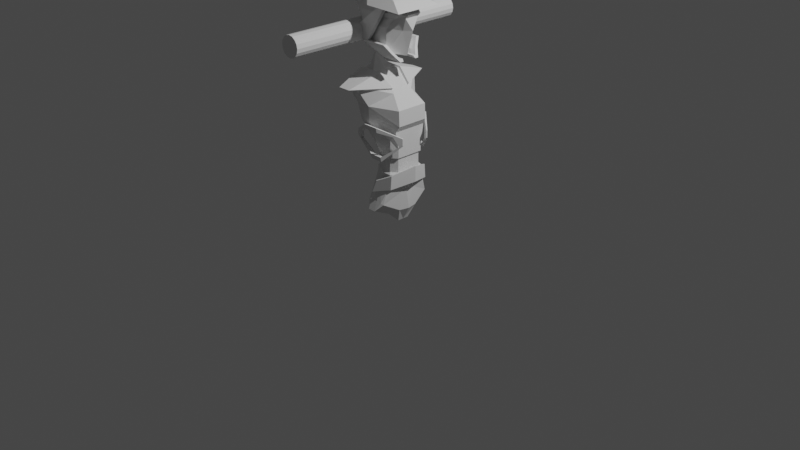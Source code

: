 # Source: character.blend  (saved by Blender 2.80.74; exported with 4.5.12 LTS)
import bpy
from mathutils import Matrix  # noqa: F401  (used for matrix-valued properties, if any)

bpy.ops.wm.read_factory_settings(use_empty=True)
scene = bpy.context.scene
scene.name = 'Scene'

# ---- collections
col_collection = bpy.data.collections.new('Collection'); scene.collection.children.link(col_collection)
col_char = bpy.data.collections.new('Char'); col_collection.children.link(col_char)

# ---- materials (node trees are filled in below, after node groups)
mat_material = bpy.data.materials.new('Material')
mat_material.alpha_threshold = 0.0
mat_material.use_transparent_shadow = False
mat_material.line_color = (0.0, 0.0, 0.0, 1.0)

# ---- material node trees
mat_material.use_nodes = True; mat_material.node_tree.nodes.clear()
_N = mat_material.node_tree.nodes; _L = mat_material.node_tree.links
n0 = _N.new('ShaderNodeOutputMaterial'); n0.name = 'Material Output'; n0.location = (300, 300)
n1 = _N.new('ShaderNodeBsdfPrincipled'); n1.name = 'Principled BSDF'; n1.location = (10, 300)
n1.distribution = 'GGX'
n1.subsurface_method = 'BURLEY'
n1.inputs[2].default_value = 0.4
n1.inputs[3].default_value = 1.45
n1.inputs[27].default_value = (0.0, 0.0, 0.0, 1.0)
n1.inputs[28].default_value = 1.0
_L.new(n1.outputs[0], n0.inputs[0])
n0.is_active_output = True

# ---- world
world_world = bpy.data.worlds.new('World'); scene.world = world_world
world_world.use_nodes = True; world_world.node_tree.nodes.clear()
_N = world_world.node_tree.nodes; _L = world_world.node_tree.links
n0 = _N.new('ShaderNodeOutputWorld'); n0.name = 'World Output'; n0.location = (300, 300)
n1 = _N.new('ShaderNodeBackground'); n1.name = 'Background'; n1.location = (10, 300)
n1.inputs[0].default_value = (0.05088, 0.05088, 0.05088, 1.0)
_L.new(n1.outputs[0], n0.inputs[0])
n0.is_active_output = True
world_world.color = (0.05088, 0.05088, 0.05088)
world_world.use_sun_shadow = False
world_world.sun_shadow_jitter_overblur = 0.0

# ---- cameras
cam_camera = bpy.data.cameras.new('Camera')
cam_camera.clip_end = 100.0
cam_camera.ortho_scale = 7.314

# ---- lights
light_light = bpy.data.lights.new('Light', 'POINT')
light_light.transmission_factor = 0.0
light_light.energy = 1000.0
light_light.shadow_soft_size = 0.1
light_light.shadow_maximum_resolution = 0.006
light_light.use_absolute_resolution = True

# ---- meshes
me_cylinder = bpy.data.meshes.new('Cylinder')
me_cylinder.from_pydata([(0.0, 0.11, -1.0), (0.0, 0.11, 1.0), (0.0421, 0.1016, -1.0), (0.0421, 0.1016, 1.0), (0.07778, 0.07778, -1.0), (0.07778, 0.07778, 1.0), (0.1016, 0.0421, -1.0), (0.1016, 0.0421, 1.0), (0.11, -4.808e-09, -1.0), (0.11, -4.808e-09, 1.0), (0.1016, -0.0421, -1.0), (0.1016, -0.0421, 1.0), (0.07778, -0.07778, -1.0), (0.07778, -0.07778, 1.0), (0.0421, -0.1016, -1.0), (0.0421, -0.1016, 1.0), (1.661e-08, -0.11, -1.0), (1.661e-08, -0.11, 1.0), (-0.0421, -0.1016, -1.0), (-0.0421, -0.1016, 1.0), (-0.07778, -0.07778, -1.0), (-0.07778, -0.07778, 1.0), (-0.1016, -0.0421, -1.0), (-0.1016, -0.0421, 1.0), (-0.11, 1.312e-09, -1.0), (-0.11, 1.312e-09, 1.0), (-0.1016, 0.0421, -1.0), (-0.1016, 0.0421, 1.0), (-0.07778, 0.07778, -1.0), (-0.07778, 0.07778, 1.0), (-0.0421, 0.1016, -1.0), (-0.0421, 0.1016, 1.0)], [], [(0, 1, 3, 2), (2, 3, 5, 4), (4, 5, 7, 6), (6, 7, 9, 8), (8, 9, 11, 10), (10, 11, 13, 12), (12, 13, 15, 14), (14, 15, 17, 16), (16, 17, 19, 18), (18, 19, 21, 20), (20, 21, 23, 22), (22, 23, 25, 24), (24, 25, 27, 26), (26, 27, 29, 28), (3, 1, 31, 29, 27, 25, 23, 21, 19, 17, 15, 13, 11, 9, 7, 5), (28, 29, 31, 30), (30, 31, 1, 0), (0, 2, 4, 6, 8, 10, 12, 14, 16, 18, 20, 22, 24, 26, 28, 30)])
_uv = me_cylinder.uv_layers.new(name='UVMap')
_uv.uv.foreach_set('vector', [1.0, 0.5, 1.0, 1.0, 0.9375, 1.0, 0.9375, 0.5, 0.9375, 0.5, 0.9375, 1.0, 0.875, 1.0, 0.875, 0.5, 0.875, 0.5, 0.875, 1.0, 0.8125, 1.0, 0.8125, 0.5, 0.8125, 0.5, 0.8125, 1.0, 0.75, 1.0, 0.75, 0.5, 0.75, 0.5, 0.75, 1.0, 0.6875, 1.0, 0.6875, 0.5, 0.6875, 0.5, 0.6875, 1.0, 0.625, 1.0, 0.625, 0.5, 0.625, 0.5, 0.625, 1.0, 0.5625, 1.0, 0.5625, 0.5, 0.5625, 0.5, 0.5625, 1.0, 0.5, 1.0, 0.5, 0.5, 0.5, 0.5, 0.5, 1.0, 0.4375, 1.0, 0.4375, 0.5, 0.4375, 0.5, 0.4375, 1.0, 0.375, 1.0, 0.375, 0.5, 0.375, 0.5, 0.375, 1.0, 0.3125, 1.0, 0.3125, 0.5, 0.3125, 0.5, 0.3125, 1.0, 0.25, 1.0, 0.25, 0.5, 0.25, 0.5, 0.25, 1.0, 0.1875, 1.0, 0.1875, 0.5, 0.1875, 0.5, 0.1875, 1.0, 0.125, 1.0, 0.125, 0.5, 0.3418, 0.4717, 0.25, 0.49, 0.1582, 0.4717, 0.08029, 0.4197, 0.02827, 0.3418, 0.01, 0.25, 0.02827, 0.1582, 0.08029, 0.08029, 0.1582, 0.02827, 0.25, 0.01, 0.3418, 0.02827, 0.4197, 0.08029, 0.4717, 0.1582, 0.49, 0.25, 0.4717, 0.3418, 0.4197, 0.4197, 0.125, 0.5, 0.125, 1.0, 0.0625, 1.0, 0.0625, 0.5, 0.0625, 0.5, 0.0625, 1.0, 0.0, 1.0, 0.0, 0.5, 0.75, 0.49, 0.8418, 0.4717, 0.9197, 0.4197, 0.9717, 0.3418, 0.99, 0.25, 0.9717, 0.1582, 0.9197, 0.08029, 0.8418, 0.02827, 0.75, 0.01, 0.6582, 0.02827, 0.5803, 0.08029, 0.5283, 0.1582, 0.51, 0.25, 0.5283, 0.3418, 0.5803, 0.4197, 0.6582, 0.4717])
me_cylinder.use_remesh_preserve_volume = False
me_cylinder.use_remesh_preserve_attributes = False
me_cylinder.use_mirror_vertex_groups = False
me_cylinder.update()
me_cube = bpy.data.meshes.new('Cube')
me_cube.from_pydata([(0.1194, 8.125e-09, -0.2901), (0.1554, -0.06893, -0.3273), (0.2055, -3.715e-09, -0.005251), (0.1906, -6.46e-09, 0.138), (-0.1056, -0.06893, -0.3273), (0.2272, -8.521e-09, 0.1757), (0.1906, -1.793e-08, 0.2341), (0.2901, -5.657e-08, 0.2363), (0.1265, -1.308e-08, 0.3187), (-0.05881, -1.693e-08, 0.3828), (-0.3471, -1.507e-08, 0.3828), (-0.2716, -1.295e-08, 0.3244), (-0.3483, -1.353e-08, 0.3473), (-0.4352, -1.435e-08, 0.3645), (-0.5119, -1.51e-08, 0.3679), (-0.6068, -1.203e-08, 0.3588), (-0.7018, -1.572e-08, 0.3462), (-0.7818, -1.29e-08, 0.321), (-0.6812, -7.856e-09, 0.2089), (-0.5699, 0.0, 0.1422), (-0.5599, -2.568e-09, 0.06245), (-0.5702, -1.688e-09, -0.02106), (-0.5942, 1.167e-09, -0.09085), (-0.6331, 2.236e-09, -0.1675), (-0.5473, 2.055e-09, -0.1664), (-0.3002, 3.167e-09, -0.2469), (-0.3379, -0.1414, -0.1716), (-0.38, 0.0, -0.18), (-0.3978, -0.02883, -0.02402), (-0.4697, -0.02883, -0.1299), (-0.4816, -0.02883, -0.1121), (-0.4578, -0.02883, 0.007782), (-0.49, -0.02883, -0.07), (-0.4816, -0.02883, -0.0279), (-0.4344, -0.02883, 0.02342), (-0.4578, -0.02883, -0.1478), (-0.3634, -0.02883, -0.09647), (-0.4221, 0.0, -0.1716), (-0.3379, -0.02883, -0.1716), (-0.3379, 0.0, -0.1716), (-0.4578, 0.0, -0.1478), (-0.4221, -0.02883, -0.1716), (-0.4697, 0.0, -0.1299), (-0.05881, -0.09964, 0.3828), (-0.05881, -0.2301, 0.2404), (-0.1807, -0.2301, 0.2404), (-0.3471, -0.09964, 0.3828), (0.2901, -0.2301, 0.2363), (0.1265, -0.1584, 0.3187), (-0.05881, -0.1584, 0.3187), (0.1906, -0.01727, 0.2341), (0.2277, -0.06944, 0.1757), (0.1906, -0.07218, 0.1352), (0.02177, -0.1454, 0.1757), (-0.4344, -0.006651, 0.02342), (-0.1807, -0.1398, 0.1463), (-0.2133, -0.1289, 0.1023), (0.003234, -0.09319, 0.2341), (0.003234, -0.1289, 0.1187), (0.09691, -0.08022, 0.2341), (0.1247, -0.1324, 0.1757), (0.09691, -0.1159, 0.127), (-0.09044, -0.1289, 0.1105), (0.1354, -0.06178, -0.005251), (-0.0142, -0.1414, -0.2469), (-0.2133, -0.1414, -0.2469), (-0.2133, -0.1414, -0.1398), (-0.2133, -0.1455, 0.01416), (-0.005482, -0.1448, -0.06407), (-0.001124, -0.1464, 0.01416), (-0.1389, 3.916e-10, -0.3016), (-0.4235, -0.1462, 0.1357), (-0.3233, -0.1744, 0.02996), (-0.5642, -0.08828, 0.2407), (-0.6662, -0.03982, 0.2918), (-0.2975, -0.1398, 0.1463), (-0.2845, -0.09377, 0.2342), (-0.4244, -0.09103, 0.2375), (-0.3233, -0.1455, 0.02996), (-0.07479, -0.051, 0.2341), (-0.5699, -0.006651, 0.1422), (-0.1881, -0.07488, 0.2341), (-0.02689, 4.258e-09, -0.3016), (-0.2991, -0.1414, -0.2469), (-0.38, -0.02883, -0.18), (-0.4292, -0.1075, 0.1357), (-0.5699, -0.04955, 0.2407), (-0.6719, 0.0, 0.2918), (-0.5699, -0.04955, 0.1422), (-0.4292, -0.1075, 0.01888), (-0.3978, -0.1192, -0.02402), (-0.3634, -0.1313, -0.09647), (-0.5599, -0.006651, 0.06245), (-0.5702, -0.006651, -0.02106), (-0.5942, -0.006651, -0.09085), (-0.6331, -0.006651, -0.1675), (-0.5473, -0.006651, -0.1664), (-0.4816, -0.006651, -0.0279), (-0.49, -0.006651, -0.07), (-0.4578, -0.006651, 0.007782), (-0.4816, -0.006651, -0.1121), (-0.4697, -0.006651, -0.1299), (0.1157, -0.2301, 0.2384), (0.02842, -0.2301, 0.2394), (0.02842, -0.0897, 0.2341), (0.2901, -0.195, 0.2363), (0.02827, -0.195, 0.2379), (0.1157, -0.195, 0.2373), (-0.05881, -0.195, 0.2381), (-0.4432, -0.1599, -0.06427), (-0.4432, -0.195, -0.06293), (-0.2232, -0.195, -0.1459), (-0.2232, -0.1599, -0.1459), (-0.3589, -0.195, -0.1459), (-0.3603, -0.1599, -0.1459), (0.1554, -0.103, -0.3273), (-0.1056, -0.103, -0.3273), (0.03344, -0.2051, -0.1461), (-0.2973, -0.2051, -0.1461), (0.08067, -0.154, -0.2367), (0.03344, -0.173, -0.1461), (-0.2973, -0.173, -0.1461), (0.1335, -0.08697, -0.3012), (-0.1323, -0.08697, -0.3012), (0.08067, -0.1234, -0.2367), (0.1335, -0.06186, -0.3012), (-0.1323, -0.06186, -0.3012), (-0.1807, -0.195, 0.2404), (0.2381, -0.195, 0.2366), (0.2381, -5.657e-08, 0.2363), (-0.05881, -1.693e-08, 0.3244), (-0.05881, -0.09964, 0.2887), (0.1265, -1.308e-08, 0.2887), (0.1265, -0.1584, 0.275), (-0.2262, -0.1151, 0.2824), (-0.07479, -0.08209, 0.2341), (0.1786, 0.0, 0.2528), (-0.0298, -0.1599, 0.2595), (0.04818, -0.1599, 0.2668), (0.04216, -0.175, 0.2582), (-0.5699, -0.0281, 0.1422), (-0.4318, -0.06815, 0.02115), (-0.3978, -0.07402, -0.02402), (-0.3634, -0.08005, -0.09647), (-0.3379, -0.08512, -0.1716), (-0.3297, -0.02877, -0.07495), (-0.3052, -0.02877, -0.1469), (-0.4006, -0.02877, 0.04494), (-0.364, -0.02877, -0.002493), (-0.5362, -0.006596, 0.1637), (-0.5362, -0.02805, 0.1637), (-0.4006, -0.006596, 0.04494), (-0.3981, -0.0681, 0.04267), (-0.364, -0.07396, -0.002493), (-0.3297, -0.08, -0.07495), (-0.3052, -0.08485, -0.1469), (-0.3964, -0.02877, 0.03947), (-0.4215, -0.02881, 0.03165), (-0.4215, -0.00663, 0.03165), (-0.3964, -0.006624, 0.03947)], [], [(10, 9, 43, 46), (49, 44, 45, 46, 43), (48, 49, 43), (47, 102, 103, 44, 49, 48), (9, 8, 48, 43), (8, 7, 105, 47, 48), (60, 61, 58, 53), (55, 75, 76), (53, 58, 62, 56, 55), (70, 65, 64, 82), (51, 52, 61, 60), (134, 131, 127), (51, 60, 50), (3, 52, 51, 5), (3, 2, 52), (0, 64, 63, 2), (52, 2, 63), (52, 63, 61), (69, 63, 68), (64, 68, 63), (63, 69, 61), (61, 69, 58), (58, 69, 62), (62, 67, 56), (67, 62, 69), (82, 64, 0), (64, 65, 66, 67, 69, 68), (72, 71, 75), (12, 76, 11), (76, 12, 77), (75, 71, 76), (71, 73, 77, 76), (17, 74, 16), (16, 74, 15), (13, 77, 12), (14, 77, 13), (77, 73, 14), (14, 73, 15), (74, 15, 73), (72, 75, 55), (83, 70, 25), (70, 83, 65), (11, 76, 81), (76, 81, 55), (67, 78, 56), (55, 56, 72), (72, 56, 78), (39, 38, 144, 26, 83, 25), (65, 83, 26, 66), (66, 26, 78, 67), (71, 72, 78, 85), (73, 71, 85, 86), (74, 73, 86, 87), (74, 17, 87), (18, 86, 88), (100, 98, 32, 30), (87, 86, 18), (85, 88, 86), (89, 88, 85), (78, 89, 85), (98, 97, 33, 32), (33, 31, 28), (31, 34, 28), (142, 141, 89, 90), (89, 78, 90), (90, 78, 91), (78, 26, 91), (79, 55, 81), (79, 11, 81), (55, 57, 53), (130, 79, 135), (24, 42, 101, 96), (19, 20, 92, 80), (22, 23, 95, 94), (36, 41, 35), (35, 29, 36), (38, 39, 27, 84), (23, 24, 96, 95), (20, 21, 93, 92), (32, 33, 28), (41, 36, 84), (38, 84, 36), (21, 22, 94, 93), (99, 97, 98, 100, 101, 96, 95, 94, 93, 92, 80, 54), (88, 19, 18), (26, 144, 143, 91), (37, 40, 35, 41), (27, 37, 41, 84), (101, 100, 30, 29), (97, 99, 31, 33), (99, 54, 34, 31), (35, 40, 42, 101, 29), (29, 30, 36), (32, 28, 30), (30, 28, 36), (45, 127, 134), (131, 134, 11), (133, 131, 130, 132), (45, 134, 11, 46), (11, 10, 46), (131, 11, 130), (57, 104, 53), (60, 53, 104, 59), (50, 59, 132), (50, 136, 6), (132, 129, 128, 133), (105, 128, 107, 102, 47), (107, 106, 103, 102), (103, 106, 108, 44), (45, 44, 108, 127), (128, 105, 7, 129), (114, 113, 111, 112), (108, 131, 133, 137), (109, 114, 112, 138, 137), (110, 113, 114, 109), (4, 1, 115, 116), (116, 115, 119, 117, 118), (118, 117, 120, 121), (120, 124, 122, 123, 121), (123, 122, 125, 126), (115, 1, 125, 122), (115, 122, 124, 119), (119, 124, 120, 117), (127, 108, 131), (6, 5, 51, 50), (107, 106, 139, 133), (128, 133, 107), (110, 108, 106, 111, 113), (137, 139, 108), (109, 137, 108, 110), (111, 106, 139, 138, 112), (137, 133, 138), (138, 133, 139), (139, 106, 108), (139, 137, 138), (132, 136, 50), (59, 50, 60), (59, 104, 132), (132, 130, 104), (104, 57, 130), (130, 135, 57), (130, 11, 79), (135, 55, 57), (55, 79, 135), (143, 142, 90, 91), (143, 144, 155, 154), (116, 118, 121, 123), (116, 123, 126, 4), (140, 141, 152, 150), (80, 140, 150, 149), (89, 141, 140, 88), (155, 146, 145, 154), (145, 148, 153, 154), (149, 150, 152, 147, 151), (148, 156, 147, 152, 153), (38, 36, 145, 146), (142, 143, 154, 153), (54, 80, 149, 151, 158), (36, 28, 148, 145), (141, 142, 153, 152), (144, 38, 146, 155), (28, 34, 157, 156, 148), (34, 54, 158, 157), (156, 157, 158, 159), (151, 159, 158), (151, 147, 156, 159), (1, 4, 126, 125)])
_uv = me_cube.uv_layers.new(name='UVMap')
_uv.uv.foreach_set('vector', [0.0, 0.0, 0.0, 0.0, 0.0, 0.0, 0.0, 0.0, 0.0, 0.0, 0.0, 0.0, 0.0, 0.0, 0.0, 0.0, 0.0, 0.0, 0.0, 0.0, 0.0, 0.0, 0.0, 0.0, 0.0, 0.0, 0.0, 0.0, 0.0, 0.0, 0.0, 0.0, 0.0, 0.0, 0.0, 0.0, 0.0, 0.0, 0.0, 0.0, 0.0, 0.0, 0.0, 0.0, 0.0, 0.0, 0.0, 0.0, 0.0, 0.0, 0.0, 0.0, 0.0, 0.0, 0.0, 0.0, 0.0, 0.0, 0.0, 0.0, 0.0, 0.0, 0.0, 0.0, 0.0, 0.0, 0.0, 0.0, 0.0, 0.0, 0.0, 0.0, 0.0, 0.0, 0.0, 0.0, 0.0, 0.0, 0.0, 0.0, 0.0, 0.0, 0.0, 0.0, 0.0, 0.0, 0.0, 0.0, 0.0, 0.0, 0.0, 0.0, 0.0, 0.0, 0.0, 0.0, 0.0, 0.0, 0.0, 0.0, 0.0, 0.0, 0.0, 0.0, 0.0, 0.0, 0.0, 0.0, 0.0, 0.0, 0.0, 0.0, 0.0, 0.0, 0.0, 0.0, 0.0, 0.0, 0.0, 0.0, 0.0, 0.0, 0.0, 0.0, 0.0, 0.0, 0.0, 0.0, 0.0, 0.0, 0.0, 0.0, 0.0, 0.0, 0.0, 0.0, 0.0, 0.0, 0.0, 0.0, 0.0, 0.0, 0.0, 0.0, 0.0, 0.0, 0.0, 0.0, 0.0, 0.0, 0.0, 0.0, 0.0, 0.0, 0.0, 0.0, 0.0, 0.0, 0.0, 0.0, 0.0, 0.0, 0.0, 0.0, 0.0, 0.0, 0.0, 0.0, 0.0, 0.0, 0.0, 0.0, 0.0, 0.0, 0.0, 0.0, 0.0, 0.0, 0.0, 0.0, 0.0, 0.0, 0.0, 0.0, 0.0, 0.0, 0.0, 0.0, 0.0, 0.0, 0.0, 0.0, 0.0, 0.0, 0.0, 0.0, 0.0, 0.0, 0.0, 0.0, 0.0, 0.0, 0.0, 0.0, 0.0, 0.0, 0.0, 0.0, 0.0, 0.0, 0.0, 0.0, 0.0, 0.0, 0.0, 0.0, 0.0, 0.0, 0.0, 0.0, 0.0, 0.0, 0.0, 0.0, 0.0, 0.0, 0.0, 0.0, 0.0, 0.0, 0.0, 0.0, 0.0, 0.0, 0.0, 0.0, 0.0, 0.0, 0.0, 0.0, 0.0, 0.0, 0.0, 0.0, 0.0, 0.0, 0.0, 0.0, 0.0, 0.0, 0.0, 0.0, 0.0, 0.0, 0.0, 0.0, 0.0, 0.0, 0.0, 0.0, 0.0, 0.0, 0.0, 0.0, 0.0, 0.0, 0.0, 0.0, 0.0, 0.0, 0.0, 0.0, 0.0, 0.0, 0.0, 0.0, 0.0, 0.0, 0.0, 0.0, 0.0, 0.0, 0.0, 0.0, 0.0, 0.0, 0.0, 0.0, 0.0, 0.0, 0.0, 0.0, 0.0, 0.0, 0.0, 0.0, 0.0, 0.0, 0.0, 0.0, 0.0, 0.0, 0.0, 0.0, 0.0, 0.0, 0.0, 0.0, 0.0, 0.0, 0.0, 0.0, 0.0, 0.0, 0.0, 0.0, 0.0, 0.0, 0.0, 0.0, 0.0, 0.0, 0.0, 0.0, 0.0, 0.0, 0.0, 0.0, 0.0, 0.0, 0.0, 0.0, 0.0, 0.0, 0.0, 0.0, 0.0, 0.0, 0.0, 0.0, 0.0, 0.0, 0.0, 0.0, 0.0, 0.0, 0.0, 0.0, 0.0, 0.0, 0.0, 0.0, 0.0, 0.0, 0.0, 0.0, 0.0, 0.0, 0.0, 0.0, 0.0, 0.0, 0.0, 0.0, 0.0, 0.0, 0.0, 0.0, 0.0, 0.0, 0.0, 0.0, 0.0, 0.0, 0.0, 0.0, 0.0, 0.0, 0.0, 0.0, 0.0, 0.0, 0.0, 0.0, 0.0, 0.0, 0.0, 0.0, 0.0, 0.0, 0.0, 0.0, 0.0, 0.0, 0.0, 0.0, 0.0, 0.0, 0.0, 0.0, 0.0, 0.0, 0.0, 0.0, 0.0, 0.0, 0.0, 0.0, 0.0, 0.0, 0.0, 0.0, 0.0, 0.0, 0.0, 0.0, 0.0, 0.0, 0.0, 0.0, 0.0, 0.0, 0.0, 0.0, 0.0, 0.0, 0.0, 0.0, 0.0, 0.0, 0.0, 0.0, 0.0, 0.0, 0.0, 0.0, 0.0, 0.0, 0.0, 0.0, 0.0, 0.0, 0.0, 0.0, 0.0, 0.0, 0.0, 0.0, 0.0, 0.0, 0.0, 0.0, 0.0, 0.0, 0.0, 0.0, 0.0, 0.0, 0.0, 0.0, 0.0, 0.0, 0.0, 0.0, 0.0, 0.0, 0.0, 0.0, 0.0, 0.0, 0.0, 0.0, 0.0, 0.0, 0.0, 0.0, 0.0, 0.0, 0.0, 0.0, 0.0, 0.0, 0.0, 0.0, 0.0, 0.0, 0.0, 0.0, 0.0, 0.0, 0.0, 0.0, 0.0, 0.0, 0.0, 0.0, 0.0, 0.0, 0.0, 0.0, 0.0, 0.0, 0.0, 0.0, 0.0, 0.0, 0.0, 0.0, 0.0, 0.0, 0.0, 0.0, 0.0, 0.0, 0.0, 0.0, 0.0, 0.0, 0.0, 0.0, 0.0, 0.0, 0.0, 0.0, 0.0, 0.0, 0.0, 0.0, 0.0, 0.0, 0.0, 0.0, 0.0, 0.0, 0.0, 0.0, 0.0, 0.0, 0.0, 0.0, 0.0, 0.0, 0.0, 0.0, 0.0, 0.0, 0.0, 0.0, 0.0, 0.0, 0.0, 0.0, 0.0, 0.0, 0.0, 0.0, 0.0, 0.0, 0.0, 0.0, 0.0, 0.0, 0.0, 0.0, 0.0, 0.0, 0.0, 0.0, 0.0, 0.0, 0.0, 0.0, 0.0, 0.0, 0.0, 0.0, 0.0, 0.0, 0.0, 0.0, 0.0, 0.0, 0.0, 0.0, 0.0, 0.0, 0.0, 0.0, 0.0, 0.0, 0.0, 0.0, 0.0, 0.0, 0.0, 0.0, 0.0, 0.0, 0.0, 0.0, 0.0, 0.0, 0.0, 0.0, 0.0, 0.0, 0.0, 0.0, 0.0, 0.0, 0.0, 0.0, 0.0, 0.0, 0.0, 0.0, 0.0, 0.0, 0.0, 0.0, 0.0, 0.0, 0.0, 0.0, 0.0, 0.0, 0.0, 0.0, 0.0, 0.0, 0.0, 0.0, 0.0, 0.0, 0.0, 0.0, 0.0, 0.0, 0.0, 0.0, 0.0, 0.0, 0.0, 0.0, 0.0, 0.0, 0.0, 0.0, 0.0, 0.0, 0.0, 0.0, 0.0, 0.0, 0.0, 0.0, 0.0, 0.0, 0.0, 0.0, 0.0, 0.0, 0.0, 0.0, 0.0, 0.0, 0.0, 0.0, 0.0, 0.0, 0.0, 0.0, 0.0, 0.0, 0.0, 0.0, 0.0, 0.0, 0.0, 0.0, 0.0, 0.0, 0.0, 0.0, 0.0, 0.0, 0.0, 0.0, 0.0, 0.0, 0.0, 0.0, 0.0, 0.0, 0.0, 0.0, 0.0, 0.0, 0.0, 0.0, 0.0, 0.0, 0.0, 0.0, 0.0, 0.0, 0.0, 0.0, 0.0, 0.0, 0.0, 0.0, 0.0, 0.0, 0.0, 0.0, 0.0, 0.0, 0.0, 0.0, 0.0, 0.0, 0.0, 0.0, 0.0, 0.0, 0.0, 0.0, 0.0, 0.0, 0.0, 0.0, 0.0, 0.0, 0.0, 0.0, 0.0, 0.0, 0.0, 0.0, 0.0, 0.0, 0.0, 0.0, 0.0, 0.0, 0.0, 0.0, 0.0, 0.0, 0.0, 0.0, 0.0, 0.0, 0.0, 0.0, 0.0, 0.0, 0.0, 0.0, 0.0, 0.0, 0.0, 0.0, 0.0, 0.0, 0.0, 0.0, 0.0, 0.0, 0.0, 0.0, 0.0, 0.0, 0.0, 0.0, 0.0, 0.0, 0.0, 0.0, 0.0, 0.0, 0.0, 0.0, 0.0, 0.0, 0.0, 0.0, 0.0, 0.0, 0.0, 0.0, 0.0, 0.0, 0.0, 0.0, 0.0, 0.0, 0.0, 0.0, 0.0, 0.0, 0.0, 0.0, 0.0, 0.0, 0.0, 0.0, 0.0, 0.0, 0.0, 0.0, 0.0, 0.0, 0.0, 0.0, 0.0, 0.0, 0.0, 0.0, 0.0, 0.0, 0.0, 0.0, 0.0, 0.0, 0.0, 0.0, 0.0, 0.0, 0.0, 0.0, 0.0, 0.0, 0.0, 0.0, 0.0, 0.0, 0.0, 0.0, 0.0, 0.0, 0.0, 0.0, 0.0, 0.0, 0.0, 0.0, 0.0, 0.0, 0.0, 0.0, 0.0, 0.0, 0.0, 0.0, 0.0, 0.0, 0.0, 0.0, 0.0, 0.0, 0.0, 0.0, 0.0, 0.0, 0.0, 0.0, 0.0, 0.0, 0.0, 0.0, 0.0, 0.0, 0.0, 0.0, 0.0, 0.0, 0.0, 0.0, 0.0, 0.0, 0.0, 0.0, 0.0, 0.0, 0.0, 0.0, 0.0, 0.0, 0.0, 0.0, 0.0, 0.0, 0.0, 0.0, 0.0, 0.0, 0.0, 0.0, 0.0, 0.0, 0.0, 0.0, 0.0, 0.0, 0.0, 0.0, 0.0, 0.0, 0.0, 0.0, 0.0, 0.0, 0.0, 0.0, 0.0, 0.0, 0.0, 0.0, 0.0, 0.0, 0.0, 0.0, 0.0, 0.0, 0.0, 0.0, 0.0, 0.0, 0.0, 0.0, 0.0, 0.0, 0.0, 0.0, 0.0, 0.0, 0.0, 0.0, 0.0, 0.0, 0.0, 0.0, 0.0, 0.0, 0.0, 0.0, 0.0, 0.0, 0.0, 0.0, 0.0, 0.0, 0.0, 0.0, 0.0, 0.0, 0.0, 0.0, 0.0, 0.0, 0.0, 0.0, 0.0, 0.0, 0.0, 0.0, 0.0, 0.0, 0.0, 0.0, 0.0, 0.0, 0.0, 0.0, 0.0, 0.0, 0.0, 0.0, 0.0, 0.0, 0.0, 0.0, 0.0, 0.0, 0.0, 0.0, 0.0, 0.0, 0.0, 0.0, 0.0, 0.0, 0.0, 0.0, 0.0, 0.0, 0.0, 0.0, 0.0, 0.0, 0.0, 0.0, 0.0, 0.0, 0.0, 0.0, 0.0, 0.0, 0.0, 0.0, 0.0, 0.0, 0.0, 0.0, 0.0, 0.0, 0.0, 0.0, 0.0, 0.0, 0.0, 0.0, 0.0, 0.0, 0.0, 0.0, 0.0, 0.0, 0.0, 0.0, 0.0, 0.0, 0.0, 0.0, 0.0, 0.0, 0.0, 0.0, 0.0, 0.0, 0.0, 0.0, 0.0, 0.0, 0.0, 0.0, 0.0, 0.0, 0.0, 0.0, 0.0, 0.0, 0.0, 0.0, 0.0, 0.0, 0.0, 0.0, 0.0, 0.0, 0.0, 0.0, 0.0, 0.0, 0.0, 0.0, 0.0, 0.0, 0.0, 0.0, 0.0, 0.0, 0.0, 0.0, 0.0, 0.0, 0.0, 0.0, 0.0, 0.0, 0.0, 0.0, 0.0, 0.0, 0.0, 0.0, 0.0, 0.0, 0.0, 0.0, 0.0, 0.0, 0.0, 0.0, 0.0, 0.0, 0.0, 0.0, 0.0, 0.0, 0.0, 0.0, 0.0, 0.0, 0.0, 0.0, 0.0, 0.0, 0.0, 0.0, 0.0, 0.0, 0.0, 0.0, 0.0, 0.0, 0.0, 0.0, 0.0, 0.0, 0.0, 0.0, 0.0, 0.0, 0.0, 0.0, 0.0, 0.0, 0.0, 0.0, 0.0, 0.0, 0.0, 0.0, 0.0, 0.0, 0.0, 0.0, 0.0, 0.0, 0.0, 0.0, 0.0, 0.0, 0.0, 0.0, 0.0, 0.0, 0.0, 0.0, 0.0, 0.0, 0.0, 0.0, 0.0, 0.0, 0.0, 0.0, 0.0, 0.0, 0.0, 0.0, 0.0, 0.0, 0.0, 0.0, 0.0, 0.0, 0.0, 0.0, 0.0, 0.0, 0.0, 0.0, 0.0, 0.0, 0.0, 0.0, 0.0, 0.0, 0.0, 0.0, 0.0, 0.0, 0.0, 0.0, 0.0, 0.0, 0.0, 0.0, 0.0, 0.0, 0.0, 0.0, 0.0, 0.0, 0.0, 0.0, 0.0, 0.0, 0.0, 0.0, 0.0, 0.0, 0.0, 0.0, 0.0, 0.0, 0.0, 0.0, 0.0, 0.0, 0.0, 0.0, 0.0, 0.0, 0.0, 0.0, 0.0, 0.0, 0.0, 0.0, 0.0, 0.0, 0.0, 0.0])
me_cube.materials.append(mat_material)
me_cube.use_remesh_preserve_volume = False
me_cube.use_remesh_preserve_attributes = False
me_cube.use_mirror_vertex_groups = False
me_cube.update()
me_cube_001 = bpy.data.meshes.new('Cube.001')
me_cube_001.from_pydata([(-0.2843, -0.4824, -0.7882), (-0.3322, -0.4824, 0.6953), (0.05614, -0.4824, -0.9761), (-0.09075, -0.4824, 0.5006), (0.1791, -0.4824, 0.247), (0.186, -0.4824, 0.08919), (0.1518, -0.4824, -0.1677), (0.1313, -0.4824, -0.2539), (0.1689, -0.4824, -0.5108), (-0.3561, -0.4824, -0.8387), (-0.4176, -0.4824, -0.1582), (-0.4176, -0.4824, -0.09259), (-0.725, -0.4824, 0.2327), (-0.7148, -0.4824, 0.3461), (-0.2012, -0.4824, 0.5364), (-0.45, -0.4824, 0.4524), (0.2235, -0.4824, -0.0222), (0.2235, -0.4824, -0.09668), (0.1415, -0.4824, 0.01812), (-0.4107, -0.4824, 0.07345), (-0.3287, -0.4824, -0.03689), (-0.1918, -0.4824, -0.2388), (-0.2416, -0.4824, -0.3475), (-0.1631, -0.4824, -0.2898), (-0.2416, -0.4824, -0.453), (-0.2305, -0.4824, -0.4717), (-0.2764, -0.4824, -0.8975), (0.145, -0.4824, -0.5231), (0.1518, -0.4824, -0.2347), (0.1313, -0.4824, -0.3516), (0.1689, -0.4824, -0.3424), (0.1433, -0.4824, -0.8265), (-0.3322, 0.0, 0.6953), (-0.45, 0.0, 0.4524), (-0.725, 0.0, 0.2327), (-0.7148, 0.0, 0.3461), (-0.4107, 0.0, 0.07345), (-0.3287, 0.0, -0.03689), (-0.39, -0.1148, 0.3349), (-0.4176, -0.1522, -0.1582), (-0.39, -0.1148, 0.2569), (-0.1946, 2.631e-08, -0.25), (-0.1697, 2.712e-08, -0.27), (-0.1697, 2.712e-08, -0.2963), (-0.1697, 2.712e-08, -0.2963), (-0.2416, 0.0, -0.3475), (-0.2416, 0.0, -0.453), (-0.09075, 0.0, 0.5006), (0.1791, 0.0, 0.247), (0.186, 0.0, 0.08919), (-0.2012, 0.0, 0.5364), (0.1487, 0.0, 0.02725), (0.1487, 0.0, -0.1677), (0.1313, 0.0, -0.27), (0.1487, 0.0, -0.25), (0.1313, 0.0, -0.4064), (0.05614, 0.0, -0.9761), (0.1455, 0.0, -0.4263), (0.1433, 0.0, -0.8265), (-0.1946, 1.51e-08, -0.4859), (-0.2764, 0.0, -0.8975), (-0.1697, 2.712e-08, -0.4064), (-0.1874, 2.759e-08, -0.4263), (-0.2013, 3.152e-08, -0.541), (-0.2606, 3.673e-08, -0.6932), (-0.2942, 4.086e-08, -0.8138), (-0.2942, 4.086e-08, -0.8138), (-0.2207, 2.379e-08, -0.1759), (0.1791, -0.1708, 0.247), (0.186, -0.1708, 0.08918), (-0.09075, -0.05693, 0.5006), (-0.1951, -0.3867, 0.4531), (-0.1, -0.3074, 0.2569), (-0.1, -0.2989, 0.1031), (0.04419, -0.1139, 0.3738), (0.09015, -0.2021, -0.07003), (0.09015, -0.2021, -0.25), (0.07014, -0.1879, -0.27), (0.07014, -0.1879, -0.4064), (0.09015, -0.2078, -0.4263), (0.09015, -0.2078, -0.4776), (0.1487, -0.1483, -0.1677), (0.1487, -0.183, 0.02725), (0.1487, -0.1483, -0.25), (0.1313, -0.135, -0.27), (0.1313, -0.135, -0.4064), (0.1455, -0.1483, -0.4263), (0.08271, -0.2454, -0.605), (0.04908, -0.2961, -0.7196), (5.96e-08, -0.3331, -0.8078), (5.96e-08, -0.1423, -0.8989), (5.96e-08, -0.02562, -0.9957), (5.96e-08, 0.0, -0.9957), (0.1455, -0.07413, -0.4263), (0.1192, -0.1066, -0.8265), (0.1323, -0.09035, -0.6264), (0.07528, -0.283, -0.7323), (0.1455, -0.1483, -0.4776), (0.1454, -0.06464, -0.4776), (0.05614, -0.06371, -0.9761), (0.07014, -0.1879, -0.27), (0.07014, -0.1879, -0.4064), (-0.03189, -0.1879, -0.27), (-0.03189, -0.1879, -0.4064), (-0.1697, -0.1078, -0.27), (-0.1697, -0.1078, -0.4064), (-0.3673, -0.2297, 0.2569), (-0.2391, -0.2772, 0.1031), (-0.2783, -0.2858, 0.2569), (-0.3179, -0.1861, 0.1031), (-0.03189, -0.2021, -0.25), (0.07014, -0.1879, -0.07003), (-0.1151, -0.2849, 0.1031), (-0.1946, -0.1078, -0.25), (-0.224, -0.1345, -0.1018), (-0.3316, -0.3199, 0.4113), (-0.1456, -0.125, 0.5364), (0.01045, -0.09964, 0.4055), (-0.1804, -0.4815, 0.4391), (-0.1309, -0.1326, 0.5515), (-0.3812, -0.1326, 0.5515), (-0.3129, -0.4815, 0.4391), (0.02372, -0.1063, 0.4226), (-0.2835, -0.3867, 0.4531), (-0.3923, -0.08079, 0.4126), (-0.3518, -0.125, 0.5364), (-0.3584, -0.3372, 0.4257), (-0.367, -0.3194, 0.4166), (-0.4064, -0.08439, 0.4148), (-0.3844, -0.1333, 0.5441), (-0.3816, -0.2333, 0.2581), (-0.3622, -0.0404, 0.5539), (-0.3132, -0.125, 0.5364), (-0.2294, -0.125, 0.5364), (-0.1951, -0.4739, 0.424), (-0.2835, -0.4739, 0.424), (-0.03189, -0.2078, -0.4263), (-0.1874, -0.1078, -0.4263), (-0.03189, -0.2078, -0.4776), (-0.08274, -0.3331, -0.8078), (-0.007772, -0.2961, -0.7121), (-0.1142, -0.2787, -0.7121), (-0.1874, -0.1078, -0.4776), (-0.2406, -0.1393, -0.7027), (-0.2612, -0.1665, -0.8108), (-0.26, -0.09489, -0.8975), (-0.1817, -0.2011, -0.8975), (-0.09084, -0.1717, -0.8982), (0.2179, 0.0, -0.3473), (0.2179, 0.0, -0.5133), (-0.07393, -0.2992, -0.6221), (-0.03637, -0.2775, -0.4995), (0.2322, 0.0, -0.3463), (0.1161, -0.2182, -0.4234), (0.115, -0.2291, -0.5677), (0.2322, 0.0, -0.5124), (-0.0596, -0.3053, -0.6211), (-0.02204, -0.2836, -0.4986), (0.1304, -0.2243, -0.4225), (0.1293, -0.2352, -0.5668), (-0.725, -0.005582, 0.2327), (-0.7148, -0.005582, 0.3461), (-0.45, -0.01683, 0.4524), (-0.4107, -0.01683, 0.07345), (-0.5679, -0.0112, 0.1531), (-0.5824, -0.0112, 0.3992), (-0.6185, -0.0112, 0.3234), (-0.6137, -0.0112, 0.2413), (-0.2093, -0.1212, -0.1759), (-0.215, -0.06059, -0.1759), (-0.3287, -0.03174, -0.03689), (-0.2354, -0.06726, -0.1018), (-0.3357, -0.09303, 0.1031), (-0.4402, -0.03763, 0.3576), (-0.4205, -0.03763, 0.1682), (-0.4379, -0.08922, 0.2622), (-0.6261, -0.03507, 0.3227), (-0.6212, -0.03507, 0.2406), (-0.4477, -0.07617, 0.357), (-0.4281, -0.07617, 0.1675), (-0.6178, -0.0112, 0.3119), (-0.6144, -0.0112, 0.2528), (-0.717, -0.005582, 0.3212), (-0.724, -0.005582, 0.2435), (-0.6178, -0.02837, 0.3119), (-0.6144, -0.02837, 0.2528), (-0.6002, -0.02837, 0.2536), (-0.6037, -0.02837, 0.3127), (-0.6037, -0.0112, 0.3127), (-0.6037, 0.0, 0.3127), (-0.6233, -0.02837, 0.3119), (-0.6198, -0.02837, 0.2528), (-0.6002, 0.0, 0.2536), (-0.6002, -0.0112, 0.2536), (-0.6332, 1.537e-08, 0.3149), (-0.6324, -1.537e-08, 0.251), (-0.07226, -0.2352, -0.2432), (0.2235, -0.1526, -0.09668), (0.2235, -0.1526, -0.0222), (-0.3801, -0.0811, 0.1487), (-0.4102, -0.08922, 0.2599), (0.05295, -0.2352, -0.2432), (-0.4176, -0.1522, -0.09259), (-0.4147, -0.07617, 0.357), (-0.1352, -0.3341, 0.07743), (0.03084, -0.3341, 0.07743), (0.05295, -0.2888, -0.2748), (-0.07226, -0.2888, -0.2748), (-0.1352, -0.3035, 0.06928), (0.03084, -0.3035, 0.06928), (0.2235, -0.1653, -0.09668), (0.2235, -0.1653, -0.0222), (-0.4176, -0.1637, -0.1582), (-0.4176, -0.1637, -0.09259), (-0.1271, -0.3282, 0.03184), (-0.08063, -0.2948, -0.228), (-0.07987, -0.3341, 0.07743), (-0.02452, -0.3341, 0.07743), (0.01121, -0.2888, -0.2748), (-0.03052, -0.2888, -0.2748), (0.0337, -0.3282, 0.03184), (0.05001, -0.2948, -0.228), (0.2235, -0.1653, -0.03184), (0.2235, -0.1653, -0.08678), (0.1593, -0.2216, 0.01101), (0.09507, -0.2778, 0.04422), (0.1667, -0.2065, -0.1561), (0.1098, -0.2476, -0.2154), (-0.4176, -0.1637, -0.1495), (-0.4176, -0.1637, -0.1011), (-0.3234, -0.2205, -0.03591), (-0.2293, -0.2773, 0.02076), (-0.3025, -0.2054, -0.1971), (-0.1874, -0.2471, -0.236), (-0.03708, -0.2948, -0.228), (0.006464, -0.2948, -0.228), (-0.07348, -0.3282, 0.03184), (-0.01989, -0.3282, 0.03184), (-0.2239, -0.2734, -0.01246), (-0.2778, -0.2429, -0.03713), (-0.1929, -0.2511, -0.2018), (-0.357, -0.1873, -0.1636), (0.1078, -0.2516, -0.1809), (0.1966, -0.1854, -0.1087), (0.09698, -0.2739, 0.01062), (0.1532, -0.2256, -0.008247), (-0.1271, -0.2969, 0.03184), (-0.08063, -0.2635, -0.228), (0.0337, -0.2969, 0.03184), (0.05001, -0.2635, -0.228), (-0.03708, -0.2635, -0.228), (0.006464, -0.2635, -0.228), (-0.07348, -0.2969, 0.03184), (-0.01989, -0.2969, 0.03184), (-0.2239, -0.2421, -0.01246), (-0.2469, -0.229, -0.02301), (-0.1929, -0.2198, -0.2018), (-0.3409, -0.1604, -0.1681), (0.1078, -0.2203, -0.1809), (0.1792, -0.1671, -0.1229), (0.09698, -0.2426, 0.01062), (0.125, -0.2185, 0.00121), (-0.5864, -0.01596, 0.3295), (-0.443, -0.05196, 0.3574), (-0.6223, -0.02314, 0.323), (-0.5905, -0.02824, 0.3291), (-0.4388, -0.0378, 0.3501), (-0.585, -0.01614, 0.322), (-0.4416, -0.05214, 0.3498), (-0.5891, -0.02842, 0.3216), (-0.4232, -0.05112, 0.1679), (-0.6175, -0.02314, 0.241), (-0.5905, -0.02701, 0.2309), (-0.5869, -0.01487, 0.2312), (-0.4182, -0.03836, 0.1748), (-0.4208, -0.05185, 0.1745), (-0.5881, -0.02774, 0.2375), (-0.5845, -0.0156, 0.2378)], [(15, 1), (31, 2), (26, 2), (14, 1), (3, 4), (4, 5), (17, 6), (28, 7), (30, 8), (0, 9), (21, 10), (10, 11), (19, 12), (12, 13), (3, 14), (13, 15), (18, 16), (16, 17), (5, 18), (20, 19), (11, 20), (23, 21), (24, 22), (22, 23), (25, 24), (9, 25), (0, 26), (8, 27), (6, 28), (7, 29), (29, 30), (27, 31), (44, 43), (46, 45), (46, 59), (43, 45), (64, 65), (65, 66), (121, 123)], [(48, 49, 69, 68), (70, 47, 48, 68, 74, 117), (69, 73, 72, 68), (72, 74, 68), (74, 72, 71), (51, 82, 69, 49), (69, 82, 75, 73), (55, 53, 84, 85), (84, 53, 54, 83), (83, 54, 52, 81), (82, 51, 52, 81), (82, 81, 75), (76, 75, 81, 83), (77, 76, 83, 84), (78, 77, 84, 85), (57, 55, 85, 86, 93), (79, 78, 85, 86), (58, 57, 93, 98), (94, 95, 96), (80, 79, 86, 97), (96, 95, 97), (93, 86, 97, 98), (98, 97, 95), (58, 98, 95), (94, 58, 95), (99, 91, 92, 56), (56, 58, 94, 99), (91, 99, 90), (99, 94, 90), (96, 90, 94), (90, 96, 89), (97, 96, 87, 80), (89, 96, 88), (88, 96, 87), (100, 101, 103, 102), (77, 78, 101, 100), (61, 43, 42, 104, 105), (105, 104, 102, 103), (108, 107, 109, 106), (172, 40, 106, 109), (72, 73, 107, 108), (76, 111, 75), (112, 73, 75, 111), (107, 73, 112), (110, 76, 100, 102), (110, 111, 76), (111, 110, 112), (112, 110, 107), (41, 113, 104, 42), (104, 113, 110, 102), (67, 169, 168, 113, 41), (171, 172, 109, 114), (109, 107, 114), (113, 168, 114, 110), (110, 114, 107), (38, 106, 40), (108, 106, 115), (72, 108, 71), (115, 71, 108), (106, 38, 124), (117, 116, 70), (119, 118, 121, 120), (121, 118, 134, 135), (117, 122, 119, 116), (119, 122, 118), (71, 117, 74), (115, 123, 71), (120, 125, 132, 133, 116, 119), (124, 125, 129, 128), (115, 126, 121, 135), (126, 120, 121), (129, 127, 128), (125, 115, 127, 129), (120, 126, 115, 125), (106, 124, 128, 130), (127, 130, 128), (124, 131, 125), (115, 106, 130, 127), (125, 131, 132), (32, 132, 131), (50, 32, 133), (133, 132, 32), (116, 50, 133), (50, 47, 70), (116, 70, 50), (71, 134, 117), (71, 123, 135, 134), (117, 134, 118, 122), (135, 123, 115), (103, 101, 79, 136), (62, 61, 105, 137), (105, 103, 136, 137), (80, 138, 136, 79), (87, 138, 80), (88, 87, 138), (138, 140, 88), (89, 88, 140), (139, 89, 140), (140, 141, 139), (140, 138, 141), (142, 59, 62, 137), (137, 136, 138, 142), (141, 138, 142), (63, 59, 142), (64, 63, 142), (143, 64, 142), (141, 142, 143), (64, 143, 66), (66, 143, 144), (141, 143, 144), (139, 141, 144), (66, 144, 60), (145, 60, 144), (92, 91, 60), (145, 91, 60), (91, 90, 145), (144, 146, 145), (139, 144, 146), (90, 89, 139), (146, 147, 139), (146, 147, 145), (90, 139, 147), (145, 90, 147), (149, 148, 154), (154, 148, 153), (154, 153, 150), (153, 151, 150), (155, 159, 152), (159, 158, 152), (159, 156, 158), (158, 156, 157), (149, 154, 159, 155), (150, 151, 157, 156), (154, 150, 156, 159), (148, 149, 155, 152), (153, 148, 152, 158), (151, 153, 158, 157), (148, 152, 155, 149), (34, 35, 161, 182, 183, 160), (162, 165, 161, 35, 33), (167, 273, 174, 163, 164), (34, 160, 164, 163, 36), (161, 165, 166), (171, 114, 168, 169), (67, 37, 170), (67, 170, 169), (37, 36, 163, 170), (169, 170, 171), (172, 171, 170), (172, 170, 163), (172, 163, 174), (172, 199, 200), (178, 203, 200, 175), (124, 38, 162), (33, 32, 162), (124, 162, 32, 131), (162, 203, 38), (165, 162, 173, 262, 166), (181, 167, 160, 183), (164, 160, 167), (176, 178, 175), (270, 272, 271, 177, 179), (179, 199, 174, 270), (264, 265, 263, 178, 176), (185, 184, 190, 191), (183, 195, 192, 193, 181), (161, 166, 180, 182), (180, 188, 189, 194, 182), (193, 192, 189, 188, 187, 186), (184, 180, 190), (177, 191, 190, 176), (185, 181, 191), (176, 190, 180, 166, 264), (181, 191, 177, 271, 167), (180, 184, 187, 188), (185, 181, 193, 186), (184, 185, 186, 187), (203, 38, 40), (182, 194, 195, 183), (179, 175, 200, 199), (162, 173, 203), (173, 263, 178, 203), (206, 218, 219, 207, 196, 201), (172, 174, 199), (204, 216, 217, 205, 209, 208), (214, 236, 252, 246), (198, 197, 210, 223, 222, 211), (243, 242, 258, 259), (211, 224, 225, 205, 198), (209, 205, 198), (206, 227, 226, 210, 197), (201, 197, 206), (245, 224, 211, 222), (39, 202, 213, 229, 228, 212), (204, 231, 230, 213, 202), (208, 202, 204), (212, 232, 233, 207, 39), (196, 207, 39), (245, 243, 259, 261), (241, 232, 212, 228), (237, 217, 205, 220), (218, 235, 221, 206), (221, 235, 251, 249), (207, 215, 234, 219), (219, 234, 235, 218), (244, 245, 261, 260), (239, 238, 254, 255), (214, 204, 216, 236), (236, 216, 217, 237), (230, 239, 229, 213), (239, 241, 228, 229), (204, 214, 238, 231), (231, 238, 239, 230), (241, 239, 255, 257), (220, 244, 260, 248), (215, 207, 233, 240), (240, 233, 232, 241), (226, 243, 223, 210), (243, 245, 222, 223), (206, 221, 242, 227), (227, 242, 243, 226), (238, 214, 246, 254), (236, 237, 253, 252), (220, 205, 225, 244), (244, 225, 224, 245), (234, 215, 247, 250), (215, 240, 256, 247), (235, 234, 250, 251), (240, 241, 257, 256), (242, 221, 249, 258), (237, 220, 248, 253), (197, 198, 261, 259), (209, 198, 261), (260, 261, 209, 248), (209, 248, 253, 252, 246, 208), (254, 246, 208, 255), (202, 39, 257, 255), (208, 255, 202), (196, 39, 257), (256, 257, 196, 247), (201, 196, 247, 250, 251, 249), (249, 201, 259, 258), (201, 259, 197), (177, 176, 175), (179, 177, 175), (200, 203, 40), (40, 172, 200), (263, 265, 269, 268), (166, 262, 265, 264), (267, 266, 268, 269), (262, 173, 266, 267), (173, 263, 268, 266), (265, 262, 267, 269), (273, 167, 271, 272), (273, 272, 276, 277), (274, 277, 276, 275), (174, 273, 277, 274), (272, 270, 275, 276), (270, 174, 274, 275)])
_uv = me_cube_001.uv_layers.new(name='UVMap')
_uv.uv.foreach_set('vector', [0.0, 0.0, 0.0, 0.0, 0.0, 0.0, 0.0, 0.0, 0.0, 0.0, 0.0, 0.0, 0.0, 0.0, 0.0, 0.0, 0.0, 0.0, 0.0, 0.0, 0.0, 0.0, 0.0, 0.0, 0.0, 0.0, 0.0, 0.0, 0.0, 0.0, 0.0, 0.0, 0.0, 0.0, 0.0, 0.0, 0.0, 0.0, 0.0, 0.0, 0.0, 0.0, 0.0, 0.0, 0.0, 0.0, 0.0, 0.0, 0.0, 0.0, 0.0, 0.0, 0.0, 0.0, 0.0, 0.0, 0.0, 0.0, 0.0, 0.0, 0.0, 0.0, 0.0, 0.0, 0.0, 0.0, 0.0, 0.0, 0.0, 0.0, 0.0, 0.0, 0.0, 0.0, 0.0, 0.0, 0.0, 0.0, 0.0, 0.0, 0.0, 0.0, 0.0, 0.0, 0.0, 0.0, 0.0, 0.0, 0.0, 0.0, 0.0, 0.0, 0.0, 0.0, 0.0, 0.0, 0.0, 0.0, 0.0, 0.0, 0.0, 0.0, 0.0, 0.0, 0.0, 0.0, 0.0, 0.0, 0.0, 0.0, 0.0, 0.0, 0.0, 0.0, 0.0, 0.0, 0.0, 0.0, 0.0, 0.0, 0.0, 0.0, 0.0, 0.0, 0.0, 0.0, 0.0, 0.0, 0.0, 0.0, 0.0, 0.0, 0.0, 0.0, 0.0, 0.0, 0.0, 0.0, 0.0, 0.0, 0.0, 0.0, 0.0, 0.0, 0.0, 0.0, 0.0, 0.0, 0.0, 0.0, 0.0, 0.0, 0.0, 0.0, 0.0, 0.0, 0.0, 0.0, 0.0, 0.0, 0.0, 0.0, 0.0, 0.0, 0.0, 0.0, 0.0, 0.0, 0.0, 0.0, 0.0, 0.0, 0.0, 0.0, 0.0, 0.0, 0.0, 0.0, 0.0, 0.0, 0.0, 0.0, 0.0, 0.0, 0.0, 0.0, 0.0, 0.0, 0.0, 0.0, 0.0, 0.0, 0.0, 0.0, 0.0, 0.0, 0.0, 0.0, 0.0, 0.0, 0.0, 0.0, 0.0, 0.0, 0.0, 0.0, 0.0, 0.0, 0.0, 0.0, 0.0, 0.0, 0.0, 0.0, 0.0, 0.0, 0.0, 0.0, 0.0, 0.0, 0.0, 0.0, 0.0, 0.0, 0.0, 0.0, 0.0, 0.0, 0.0, 0.0, 0.0, 0.0, 0.0, 0.0, 0.0, 0.0, 0.0, 0.0, 0.0, 0.0, 0.0, 0.0, 0.0, 0.0, 0.0, 0.0, 0.0, 0.0, 0.0, 0.0, 0.0, 0.0, 0.0, 0.0, 0.0, 0.0, 0.0, 0.0, 0.0, 0.0, 0.0, 0.0, 0.0, 0.0, 0.0, 0.0, 0.0, 0.0, 0.0, 0.0, 0.0, 0.0, 0.0, 0.0, 0.0, 0.0, 0.0, 0.0, 0.0, 0.0, 0.0, 0.0, 0.0, 0.0, 0.0, 0.0, 0.0, 0.0, 0.0, 0.0, 0.0, 0.0, 0.0, 0.0, 0.0, 0.0, 0.0, 0.0, 0.0, 0.0, 0.0, 0.0, 0.0, 0.0, 0.0, 0.0, 0.0, 0.0, 0.0, 0.0, 0.0, 0.0, 0.0, 0.0, 0.0, 0.0, 0.0, 0.0, 0.0, 0.0, 0.0, 0.0, 0.0, 0.0, 0.0, 0.0, 0.0, 0.0, 0.0, 0.0, 0.0, 0.0, 0.0, 0.0, 0.0, 0.0, 0.0, 0.0, 0.0, 0.0, 0.0, 0.0, 0.0, 0.0, 0.0, 0.0, 0.0, 0.0, 0.0, 0.0, 0.0, 0.0, 0.0, 0.0, 0.0, 0.0, 0.0, 0.0, 0.0, 0.0, 0.0, 0.0, 0.0, 0.0, 0.0, 0.0, 0.0, 0.0, 0.0, 0.0, 0.0, 0.0, 0.0, 0.0, 0.0, 0.0, 0.0, 0.0, 0.0, 0.0, 0.0, 0.0, 0.0, 0.0, 0.0, 0.0, 0.0, 0.0, 0.0, 0.0, 0.0, 0.0, 0.0, 0.0, 0.0, 0.0, 0.0, 0.0, 0.0, 0.0, 0.0, 0.0, 0.0, 0.0, 0.0, 0.0, 0.0, 0.0, 0.0, 0.0, 0.0, 0.0, 0.0, 0.0, 0.0, 0.0, 0.0, 0.0, 0.0, 0.0, 0.0, 0.0, 0.0, 0.0, 0.0, 0.0, 0.0, 0.0, 0.0, 0.0, 0.0, 0.0, 0.0, 0.0, 0.0, 0.0, 0.0, 0.0, 0.0, 0.0, 0.0, 0.0, 0.0, 0.0, 0.0, 0.0, 0.0, 0.0, 0.0, 0.0, 0.0, 0.0, 0.0, 0.0, 0.0, 0.0, 0.0, 0.0, 0.0, 0.0, 0.0, 0.0, 0.0, 0.0, 0.0, 0.0, 0.0, 0.0, 0.0, 0.0, 0.0, 0.0, 0.0, 0.0, 0.0, 0.0, 0.0, 0.0, 0.0, 0.0, 0.0, 0.0, 0.0, 0.0, 0.0, 0.0, 0.0, 0.0, 0.0, 0.0, 0.0, 0.0, 0.0, 0.0, 0.0, 0.0, 0.0, 0.0, 0.0, 0.0, 0.0, 0.0, 0.0, 0.0, 0.0, 0.0, 0.0, 0.0, 0.0, 0.0, 0.0, 0.0, 0.0, 0.0, 0.0, 0.0, 0.0, 0.0, 0.0, 0.0, 0.0, 0.0, 0.0, 0.0, 0.0, 0.0, 0.0, 0.0, 0.0, 0.0, 0.0, 0.0, 0.0, 0.0, 0.0, 0.0, 0.0, 0.0, 0.0, 0.0, 0.0, 0.0, 0.0, 0.0, 0.0, 0.0, 0.0, 0.0, 0.0, 0.0, 0.0, 0.0, 0.0, 0.0, 0.0, 0.0, 0.0, 0.0, 0.0, 0.0, 0.0, 0.0, 0.0, 0.0, 0.0, 0.0, 0.0, 0.0, 0.0, 0.0, 0.0, 0.0, 0.0, 0.0, 0.0, 0.0, 0.0, 0.0, 0.0, 0.0, 0.0, 0.0, 0.0, 0.0, 0.0, 0.0, 0.0, 0.0, 0.0, 0.0, 0.0, 0.0, 0.0, 0.0, 0.0, 0.0, 0.0, 0.0, 0.0, 0.0, 0.0, 0.0, 0.0, 0.0, 0.0, 0.0, 0.0, 0.0, 0.0, 0.0, 0.0, 0.0, 0.0, 0.0, 0.0, 0.0, 0.0, 0.0, 0.0, 0.0, 0.0, 0.0, 0.0, 0.0, 0.0, 0.0, 0.0, 0.0, 0.0, 0.0, 0.0, 0.0, 0.0, 0.0, 0.0, 0.0, 0.0, 0.0, 0.0, 0.0, 0.0, 0.0, 0.0, 0.0, 0.0, 0.0, 0.0, 0.0, 0.0, 0.0, 0.0, 0.0, 0.0, 0.0, 0.0, 0.0, 0.0, 0.0, 0.0, 0.0, 0.0, 0.0, 0.0, 0.0, 0.0, 0.0, 0.0, 0.0, 0.0, 0.0, 0.0, 0.0, 0.0, 0.0, 0.0, 0.0, 0.0, 0.0, 0.0, 0.0, 0.0, 0.0, 0.0, 0.0, 0.0, 0.0, 0.0, 0.0, 0.0, 0.0, 0.0, 0.0, 0.0, 0.0, 0.0, 0.0, 0.0, 0.0, 0.0, 0.0, 0.0, 0.0, 0.0, 0.0, 0.0, 0.0, 0.0, 0.0, 0.0, 0.0, 0.0, 0.0, 0.0, 0.0, 0.0, 0.0, 0.0, 0.0, 0.0, 0.0, 0.0, 0.0, 0.0, 0.0, 0.0, 0.0, 0.0, 0.0, 0.0, 0.0, 0.0, 0.0, 0.0, 0.0, 0.0, 0.0, 0.0, 0.0, 0.0, 0.0, 0.0, 0.0, 0.0, 0.0, 0.0, 0.0, 0.0, 0.0, 0.0, 0.0, 0.0, 0.0, 0.0, 0.0, 0.0, 0.0, 0.0, 0.0, 0.0, 0.0, 0.0, 0.0, 0.0, 0.0, 0.0, 0.0, 0.0, 0.0, 0.0, 0.0, 0.0, 0.0, 0.0, 0.0, 0.0, 0.0, 0.0, 0.0, 0.0, 0.0, 0.0, 0.0, 0.0, 0.0, 0.0, 0.0, 0.0, 0.0, 0.0, 0.0, 0.0, 0.0, 0.0, 0.0, 0.0, 0.0, 0.0, 0.0, 0.0, 0.0, 0.0, 0.0, 0.0, 0.0, 0.0, 0.0, 0.0, 0.0, 0.0, 0.0, 0.0, 0.0, 0.0, 0.0, 0.0, 0.0, 0.0, 0.0, 0.0, 0.0, 0.0, 0.0, 0.0, 0.0, 0.0, 0.0, 0.0, 0.0, 0.0, 0.0, 0.0, 0.0, 0.0, 0.0, 0.0, 0.0, 0.0, 0.0, 0.0, 0.0, 0.0, 0.0, 0.0, 0.0, 0.0, 0.0, 0.0, 0.0, 0.0, 0.0, 0.0, 0.0, 0.0, 0.0, 0.0, 0.0, 0.0, 0.0, 0.0, 0.0, 0.0, 0.0, 0.0, 0.0, 0.0, 0.0, 0.0, 0.0, 0.0, 0.0, 0.0, 0.0, 0.0, 0.0, 0.0, 0.0, 0.0, 0.0, 0.0, 0.0, 0.0, 0.0, 0.0, 0.0, 0.0, 0.0, 0.0, 0.0, 0.0, 0.0, 0.0, 0.0, 0.0, 0.0, 0.0, 0.0, 0.0, 0.0, 0.0, 0.0, 0.0, 0.0, 0.0, 0.0, 0.0, 0.0, 0.0, 0.0, 0.0, 0.0, 0.0, 0.0, 0.0, 0.0, 0.0, 0.0, 0.0, 0.0, 0.0, 0.0, 0.0, 0.0, 0.0, 0.0, 0.0, 0.0, 0.0, 0.0, 0.0, 0.0, 0.0, 0.0, 0.0, 0.0, 0.0, 0.0, 0.0, 0.0, 0.0, 0.0, 0.0, 0.0, 0.0, 0.0, 0.0, 0.0, 0.0, 0.0, 0.0, 0.0, 0.0, 0.0, 0.0, 0.0, 0.0, 0.0, 0.0, 0.0, 0.0, 0.0, 0.0, 0.0, 0.0, 0.0, 0.0, 0.0, 0.0, 0.0, 0.0, 0.0, 0.0, 0.0, 0.0, 0.0, 0.0, 0.0, 0.0, 0.0, 0.0, 0.0, 0.0, 0.0, 0.0, 0.0, 0.0, 0.0, 0.0, 0.0, 0.0, 0.0, 0.0, 0.0, 0.0, 0.0, 0.0, 0.0, 0.0, 0.0, 0.0, 0.0, 0.0, 0.0, 0.0, 0.0, 0.0, 0.0, 0.0, 0.0, 0.0, 0.0, 0.0, 0.0, 0.0, 0.0, 0.0, 0.0, 0.0, 0.0, 0.0, 0.0, 0.0, 0.0, 0.0, 0.0, 0.0, 0.0, 0.0, 0.0, 0.0, 0.0, 0.0, 0.0, 0.0, 0.0, 0.0, 0.0, 0.0, 0.0, 0.0, 0.0, 0.0, 0.0, 0.0, 0.0, 0.0, 0.0, 0.0, 0.0, 0.0, 0.0, 0.0, 0.0, 0.0, 0.0, 0.0, 0.0, 0.0, 0.0, 0.0, 0.0, 0.0, 0.0, 0.0, 0.0, 0.0, 0.0, 0.0, 0.0, 0.0, 0.0, 0.0, 0.0, 0.0, 0.0, 0.0, 0.0, 0.0, 0.0, 0.0, 0.0, 0.0, 0.0, 0.0, 0.0, 0.0, 0.0, 0.0, 0.0, 0.0, 0.0, 0.0, 0.0, 0.0, 0.0, 0.0, 0.0, 0.0, 0.0, 0.0, 0.0, 0.0, 0.0, 0.0, 0.0, 0.0, 0.0, 0.0, 0.0, 0.0, 0.0, 0.0, 0.0, 0.0, 0.0, 0.0, 0.0, 0.0, 0.0, 0.0, 0.0, 0.0, 0.0, 0.0, 0.0, 0.0, 0.0, 0.0, 0.0, 0.0, 0.0, 0.0, 0.0, 0.0, 0.0, 0.0, 0.0, 0.0, 0.0, 0.0, 0.0, 0.0, 0.0, 0.0, 0.0, 0.0, 0.0, 0.0, 0.0, 0.0, 0.0, 0.0, 0.0, 0.0, 0.0, 0.0, 0.0, 0.0, 0.0, 0.0, 0.0, 0.0, 0.0, 0.0, 0.0, 0.0, 0.0, 0.0, 0.0, 0.0, 0.0, 0.0, 0.0, 0.0, 0.0, 0.0, 0.0, 0.0, 0.0, 0.0, 0.0, 0.0, 0.0, 0.0, 0.0, 0.0, 0.0, 0.0, 0.0, 0.0, 0.0, 0.0, 0.0, 0.0, 0.0, 0.0, 0.0, 0.0, 0.0, 0.0, 0.0, 0.0, 0.0, 0.0, 0.0, 0.0, 0.0, 0.0, 0.0, 0.0, 0.0, 0.0, 0.0, 0.0, 0.0, 0.0, 0.0, 0.0, 0.0, 0.0, 0.0, 0.0, 0.0, 0.0, 0.0, 0.0, 0.0, 0.0, 0.0, 0.0, 0.0, 0.0, 0.0, 0.0, 0.0, 0.0, 0.0, 0.0, 0.0, 0.0, 0.0, 0.0, 0.0, 0.0, 0.0, 0.0, 0.0, 0.0, 0.0, 0.0, 0.0, 0.0, 0.0, 0.0, 0.0, 0.0, 0.0, 0.0, 0.0, 0.0, 0.0, 0.0, 0.0, 0.0, 0.0, 0.0, 0.0, 0.0, 0.0, 0.0, 0.0, 0.0, 0.0, 0.0, 0.0, 0.0, 0.0, 0.0, 0.0, 0.0, 0.0, 0.0, 0.0, 0.0, 0.0, 0.0, 0.0, 0.0, 0.0, 0.0, 0.0, 0.0, 0.0, 0.0, 0.0, 0.0, 0.0, 0.0, 0.0, 0.0, 0.0, 0.0, 0.0, 0.0, 0.0, 0.0, 0.0, 0.0, 0.0, 0.0, 0.0, 0.0, 0.0, 0.0, 0.0, 0.0, 0.0, 0.0, 0.0, 0.0, 0.0, 0.0, 0.0, 0.0, 0.0, 0.0, 0.0, 0.0, 0.0, 0.0, 0.0, 0.0, 0.0, 0.0, 0.0, 0.0, 0.0, 0.0, 0.0, 0.0, 0.0, 0.0, 0.0, 0.0, 0.0, 0.0, 0.0, 0.0, 0.0, 0.0, 0.0, 0.0, 0.0, 0.0, 0.0, 0.0, 0.0, 0.0, 0.0, 0.0, 0.0, 0.0, 0.0, 0.0, 0.0, 0.0, 0.0, 0.0, 0.0, 0.0, 0.0, 0.0, 0.0, 0.0, 0.0, 0.0, 0.0, 0.0, 0.0, 0.0, 0.0, 0.0, 0.0, 0.0, 0.0, 0.0, 0.0, 0.0, 0.0, 0.0, 0.0, 0.0, 0.0, 0.0, 0.0, 0.0, 0.0, 0.0, 0.0, 0.0, 0.0, 0.0, 0.0, 0.0, 0.0, 0.0, 0.0, 0.0, 0.0, 0.0, 0.0, 0.0, 0.0, 0.0, 0.0, 0.0, 0.0, 0.0, 0.0, 0.0, 0.0, 0.0, 0.0, 0.0, 0.0, 0.0, 0.0, 0.0, 0.0, 0.0, 0.0, 0.0, 0.0, 0.0, 0.0, 0.0, 0.0, 0.0, 0.0, 0.0, 0.0, 0.0, 0.0, 0.0, 0.0, 0.0, 0.0, 0.0, 0.0, 0.0, 0.0, 0.0, 0.0, 0.0, 0.0, 0.0, 0.0, 0.0, 0.0, 0.0, 0.0, 0.0, 0.0, 0.0, 0.0, 0.0, 0.0, 0.0, 0.0, 0.0, 0.0, 0.0, 0.0, 0.0, 0.0, 0.0, 0.0, 0.0, 0.0, 0.0, 0.0, 0.0, 0.0, 0.0, 0.0, 0.0, 0.0, 0.0, 0.0, 0.0, 0.0, 0.0, 0.0, 0.0, 0.0, 0.0, 0.0, 0.0, 0.0, 0.0, 0.0, 0.0, 0.0, 0.0, 0.0, 0.0, 0.0, 0.0, 0.0, 0.0, 0.0, 0.0, 0.0, 0.0, 0.0, 0.0, 0.0, 0.0, 0.0, 0.0, 0.0, 0.0, 0.0, 0.0, 0.0, 0.0, 0.0, 0.0, 0.0, 0.0, 0.0, 0.0, 0.0, 0.0, 0.0, 0.0, 0.0, 0.0, 0.0, 0.0, 0.0, 0.0, 0.0, 0.0, 0.0, 0.0, 0.0, 0.0, 0.0, 0.0, 0.0, 0.0, 0.0, 0.0, 0.0, 0.0, 0.0, 0.0, 0.0, 0.0, 0.0, 0.0, 0.0, 0.0, 0.0, 0.0, 0.0, 0.0, 0.0, 0.0, 0.0, 0.0, 0.0, 0.0, 0.0, 0.0, 0.0, 0.0, 0.0, 0.0, 0.0, 0.0, 0.0, 0.0, 0.0, 0.0, 0.0, 0.0, 0.0, 0.0, 0.0, 0.0, 0.0, 0.0, 0.0, 0.0, 0.0, 0.0, 0.0, 0.0, 0.0, 0.0, 0.0, 0.0, 0.0, 0.0, 0.0, 0.0, 0.0, 0.0, 0.0, 0.0, 0.0, 0.0, 0.0, 0.0, 0.0, 0.0, 0.0, 0.0, 0.0, 0.0, 0.0, 0.0, 0.0, 0.0, 0.0, 0.0, 0.0, 0.0, 0.0, 0.0, 0.0, 0.0, 0.0, 0.0, 0.0, 0.0, 0.0, 0.0, 0.0, 0.0, 0.0, 0.0, 0.0, 0.0, 0.0, 0.0, 0.0, 0.0, 0.0, 0.0, 0.0, 0.0, 0.0, 0.0, 0.0, 0.0, 0.0, 0.0, 0.0, 0.0, 0.0, 0.0, 0.0, 0.0, 0.0, 0.0, 0.0, 0.0, 0.0, 0.0, 0.0, 0.0, 0.0, 0.0, 0.0, 0.0, 0.0, 0.0, 0.0, 0.0, 0.0, 0.0, 0.0, 0.0, 0.0, 0.0, 0.0, 0.0, 0.0, 0.0, 0.0, 0.0, 0.0, 0.0, 0.0, 0.0, 0.0, 0.0, 0.0, 0.0, 0.0, 0.0, 0.0, 0.0, 0.0, 0.0, 0.0, 0.0, 0.0, 0.0, 0.0, 0.0, 0.0, 0.0, 0.0, 0.0, 0.0, 0.0, 0.0, 0.0, 0.0, 0.0, 0.0, 0.0, 0.0, 0.0, 0.0, 0.0, 0.0, 0.0, 0.0, 0.0, 0.0, 0.0, 0.0, 0.0, 0.0, 0.0, 0.0, 0.0, 0.0, 0.0, 0.0, 0.0, 0.0, 0.0, 0.0, 0.0, 0.0, 0.0, 0.0, 0.0, 0.0, 0.0, 0.0, 0.0, 0.0, 0.0, 0.0, 0.0, 0.0, 0.0, 0.0, 0.0, 0.0, 0.0, 0.0, 0.0, 0.0, 0.0, 0.0, 0.0, 0.0, 0.0, 0.0, 0.0, 0.0, 0.0, 0.0, 0.0, 0.0, 0.0, 0.0, 0.0, 0.0, 0.0, 0.0, 0.0, 0.0, 0.0, 0.0, 0.0, 0.0, 0.0, 0.0, 0.0, 0.0, 0.0, 0.0, 0.0, 0.0, 0.0, 0.0, 0.0, 0.0, 0.0, 0.0, 0.0, 0.0, 0.0, 0.0, 0.0, 0.0, 0.0, 0.0, 0.0, 0.0, 0.0, 0.0, 0.0, 0.0, 0.0, 0.0, 0.0, 0.0, 0.0, 0.0, 0.0, 0.0, 0.0, 0.0, 0.0, 0.0, 0.0, 0.0, 0.0, 0.0, 0.0, 0.0, 0.0, 0.0, 0.0, 0.0, 0.0, 0.0, 0.0, 0.0, 0.0, 0.0, 0.0, 0.0, 0.0, 0.0, 0.0, 0.0, 0.0, 0.0, 0.0, 0.0, 0.0, 0.0, 0.0, 0.0, 0.0, 0.0, 0.0, 0.0, 0.0, 0.0, 0.0, 0.0, 0.0, 0.0, 0.0, 0.0, 0.0, 0.0, 0.0, 0.0, 0.0, 0.0, 0.0, 0.0, 0.0, 0.0, 0.0, 0.0, 0.0, 0.0, 0.0, 0.0, 0.0, 0.0, 0.0, 0.0, 0.0, 0.0, 0.0, 0.0, 0.0, 0.0, 0.0, 0.0, 0.0, 0.0, 0.0, 0.0, 0.0, 0.0, 0.0, 0.0, 0.0, 0.0, 0.0, 0.0, 0.0, 0.0, 0.0, 0.0, 0.0, 0.0, 0.0, 0.0, 0.0, 0.0, 0.0, 0.0])
me_cube_001.use_remesh_preserve_volume = False
me_cube_001.use_remesh_preserve_attributes = False
me_cube_001.use_mirror_vertex_groups = False
me_cube_001.update()

# ---- objects
ob_light = bpy.data.objects.new('Light', light_light)
ob_camera = bpy.data.objects.new('Camera', cam_camera)
ob_concept_front = bpy.data.objects.new('concept-front', None)
ob_concept_side = bpy.data.objects.new('concept-side', None)
ob_cylinder = bpy.data.objects.new('Cylinder', me_cylinder)
ob_helmet = bpy.data.objects.new('Helmet', me_cube)
ob_body = bpy.data.objects.new('Body', me_cube_001)

# ---- transforms, parenting, visibility, modifiers, constraints
ob_light.location = (4.076, 1.005, 5.904)
ob_light.rotation_euler = (0.6503, 0.05522, 1.866)
ob_light.lock_rotations_4d = False
ob_light.empty_display_type = 'ARROWS'
ob_light.color = (0.0, 0.0, 0.0, 0.0)
ob_light.lineart.crease_threshold = 0.0
ob_camera.location = (7.359, -6.926, 4.958)
ob_camera.rotation_euler = (1.109, 0.0, 0.8149)
ob_camera.lock_rotations_4d = False
ob_camera.empty_display_type = 'ARROWS'
ob_camera.color = (0.0, 0.0, 0.0, 0.0)
ob_camera.display_type = 'WIRE'
ob_camera.lineart.crease_threshold = 0.0
ob_concept_front.location = (-10.0, 0.0, -0.02)
ob_concept_front.rotation_euler = (1.571, 0.0, 1.571)
ob_concept_front.empty_display_type = 'IMAGE'
ob_concept_front.empty_display_size = 5.0
ob_concept_front.lineart.crease_threshold = 0.0
ob_concept_side.location = (-1.0, -10.0, 0.0)
ob_concept_side.rotation_euler = (1.571, 0.0, 0.0)
ob_concept_side.empty_display_type = 'IMAGE'
ob_concept_side.empty_display_size = 5.0
ob_concept_side.lineart.crease_threshold = 0.0
ob_cylinder.location = (-0.38, 0.0, 1.93)
ob_cylinder.rotation_euler = (1.571, 0.0, 0.0)
ob_cylinder.lineart.crease_threshold = 0.0
ob_helmet.location = (0.0, 0.0, 2.0)
ob_helmet.scale = (0.9, 1.1, 0.9)
ob_helmet.lock_rotations_4d = False
ob_helmet.empty_display_type = 'ARROWS'
ob_helmet.lineart.crease_threshold = 0.0
_m = ob_helmet.modifiers.new('Mirror', 'MIRROR')
_m.use_axis = (False, True, False)
_m = ob_helmet.modifiers.new('Collision', 'COLLISION')
ob_body.location = (0.0, 0.0, 1.0)
ob_body.lineart.crease_threshold = 0.0
_m = ob_body.modifiers.new('Mirror', 'MIRROR')
_m.use_axis = (False, True, False)

# ---- collection membership
col_collection.objects.link(ob_light)
col_collection.objects.link(ob_camera)
col_collection.objects.link(ob_concept_front)
col_collection.objects.link(ob_concept_side)
col_collection.objects.link(ob_cylinder)
col_char.objects.link(ob_helmet)
col_char.objects.link(ob_body)

# ---- scene / render settings (as saved in the file)
scene.camera = ob_camera
scene.frame_start = 1; scene.frame_end = 250; scene.frame_set(88)
scene.render.engine = 'BLENDER_EEVEE_NEXT'
scene.cycles.use_denoising = False
scene.cycles.samples = 128
scene.cycles.sampling_pattern = 'TABULATED_SOBOL'
scene.cycles.use_adaptive_sampling = False
scene.cycles.use_light_tree = False
scene.view_settings.view_transform = 'Filmic'
bpy.context.view_layer.update()
